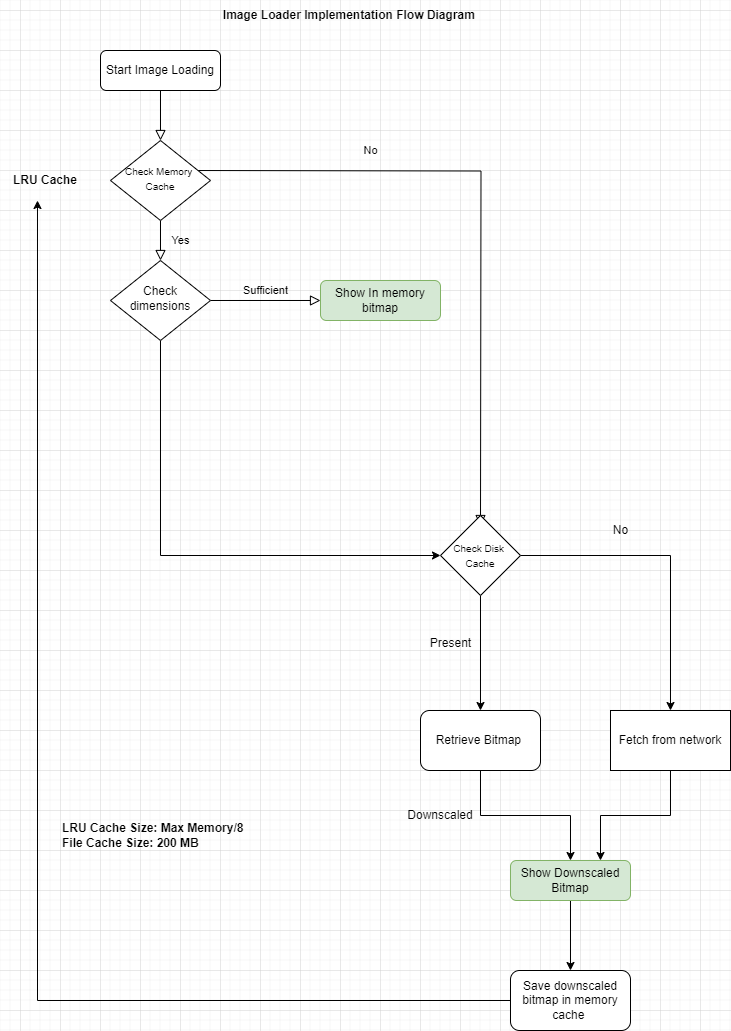

The diagram above was exported from draw.io. Its source (the exported page's mxGraphModel, read from the mxfile embedded in the PNG):
<mxGraphModel dx="1434" dy="778" grid="1" gridSize="10" guides="1" tooltips="1" connect="1" arrows="1" fold="1" page="1" pageScale="1" pageWidth="827" pageHeight="1169" math="0" shadow="0">
  <root>
    <mxCell id="WIyWlLk6GJQsqaUBKTNV-0" />
    <mxCell id="WIyWlLk6GJQsqaUBKTNV-1" parent="WIyWlLk6GJQsqaUBKTNV-0" />
    <mxCell id="WIyWlLk6GJQsqaUBKTNV-2" value="" style="rounded=0;html=1;jettySize=auto;orthogonalLoop=1;fontSize=11;endArrow=block;endFill=0;endSize=8;strokeWidth=1;shadow=0;labelBackgroundColor=none;edgeStyle=orthogonalEdgeStyle;" parent="WIyWlLk6GJQsqaUBKTNV-1" source="WIyWlLk6GJQsqaUBKTNV-3" target="WIyWlLk6GJQsqaUBKTNV-6" edge="1">
      <mxGeometry relative="1" as="geometry" />
    </mxCell>
    <mxCell id="WIyWlLk6GJQsqaUBKTNV-3" value="Start Image Loading" style="rounded=1;whiteSpace=wrap;html=1;fontSize=12;glass=0;strokeWidth=1;shadow=0;" parent="WIyWlLk6GJQsqaUBKTNV-1" vertex="1">
      <mxGeometry x="160" y="80" width="120" height="40" as="geometry" />
    </mxCell>
    <mxCell id="WIyWlLk6GJQsqaUBKTNV-4" value="Yes" style="rounded=0;html=1;jettySize=auto;orthogonalLoop=1;fontSize=11;endArrow=block;endFill=0;endSize=8;strokeWidth=1;shadow=0;labelBackgroundColor=none;edgeStyle=orthogonalEdgeStyle;" parent="WIyWlLk6GJQsqaUBKTNV-1" source="WIyWlLk6GJQsqaUBKTNV-6" target="WIyWlLk6GJQsqaUBKTNV-10" edge="1">
      <mxGeometry y="20" relative="1" as="geometry">
        <mxPoint as="offset" />
      </mxGeometry>
    </mxCell>
    <mxCell id="WIyWlLk6GJQsqaUBKTNV-5" value="No" style="edgeStyle=orthogonalEdgeStyle;rounded=0;html=1;jettySize=auto;orthogonalLoop=1;fontSize=11;endArrow=block;endFill=0;endSize=8;strokeWidth=1;shadow=0;labelBackgroundColor=none;" parent="WIyWlLk6GJQsqaUBKTNV-1" edge="1">
      <mxGeometry x="-0.4419" y="20" relative="1" as="geometry">
        <mxPoint as="offset" />
        <mxPoint x="250" y="200" as="sourcePoint" />
        <mxPoint x="540" y="555" as="targetPoint" />
      </mxGeometry>
    </mxCell>
    <mxCell id="WIyWlLk6GJQsqaUBKTNV-6" value="&lt;font style=&quot;font-size: 10px;&quot;&gt;Check Memory&amp;nbsp;&lt;/font&gt;&lt;div&gt;&lt;font style=&quot;font-size: 10px;&quot;&gt;Cache&lt;/font&gt;&lt;/div&gt;" style="rhombus;whiteSpace=wrap;html=1;shadow=0;fontFamily=Helvetica;fontSize=12;align=center;strokeWidth=1;spacing=6;spacingTop=-4;" parent="WIyWlLk6GJQsqaUBKTNV-1" vertex="1">
      <mxGeometry x="170" y="170" width="100" height="80" as="geometry" />
    </mxCell>
    <mxCell id="WIyWlLk6GJQsqaUBKTNV-9" value="Sufficient" style="edgeStyle=orthogonalEdgeStyle;rounded=0;html=1;jettySize=auto;orthogonalLoop=1;fontSize=11;endArrow=block;endFill=0;endSize=8;strokeWidth=1;shadow=0;labelBackgroundColor=none;" parent="WIyWlLk6GJQsqaUBKTNV-1" source="WIyWlLk6GJQsqaUBKTNV-10" target="WIyWlLk6GJQsqaUBKTNV-12" edge="1">
      <mxGeometry y="10" relative="1" as="geometry">
        <mxPoint as="offset" />
      </mxGeometry>
    </mxCell>
    <mxCell id="C8DDN3osSRVd-Q0PBRb4-4" style="edgeStyle=orthogonalEdgeStyle;rounded=0;orthogonalLoop=1;jettySize=auto;html=1;entryX=0;entryY=0.5;entryDx=0;entryDy=0;" edge="1" parent="WIyWlLk6GJQsqaUBKTNV-1" source="WIyWlLk6GJQsqaUBKTNV-10">
      <mxGeometry relative="1" as="geometry">
        <mxPoint x="500" y="585" as="targetPoint" />
        <Array as="points">
          <mxPoint x="220" y="585" />
        </Array>
      </mxGeometry>
    </mxCell>
    <mxCell id="WIyWlLk6GJQsqaUBKTNV-10" value="Check dimensions" style="rhombus;whiteSpace=wrap;html=1;shadow=0;fontFamily=Helvetica;fontSize=12;align=center;strokeWidth=1;spacing=6;spacingTop=-4;" parent="WIyWlLk6GJQsqaUBKTNV-1" vertex="1">
      <mxGeometry x="170" y="290" width="100" height="80" as="geometry" />
    </mxCell>
    <mxCell id="WIyWlLk6GJQsqaUBKTNV-12" value="Show In memory bitmap" style="rounded=1;whiteSpace=wrap;html=1;fontSize=12;glass=0;strokeWidth=1;shadow=0;fillColor=#d5e8d4;strokeColor=#82b366;" parent="WIyWlLk6GJQsqaUBKTNV-1" vertex="1">
      <mxGeometry x="380" y="310" width="120" height="40" as="geometry" />
    </mxCell>
    <mxCell id="C8DDN3osSRVd-Q0PBRb4-0" value="LRU Cache" style="text;html=1;align=center;verticalAlign=middle;whiteSpace=wrap;rounded=0;fontStyle=1" vertex="1" parent="WIyWlLk6GJQsqaUBKTNV-1">
      <mxGeometry x="60" y="195" width="90" height="30" as="geometry" />
    </mxCell>
    <mxCell id="C8DDN3osSRVd-Q0PBRb4-13" value="" style="edgeStyle=orthogonalEdgeStyle;rounded=0;orthogonalLoop=1;jettySize=auto;html=1;" edge="1" parent="WIyWlLk6GJQsqaUBKTNV-1" source="C8DDN3osSRVd-Q0PBRb4-9">
      <mxGeometry relative="1" as="geometry">
        <mxPoint x="540" y="740" as="targetPoint" />
      </mxGeometry>
    </mxCell>
    <mxCell id="C8DDN3osSRVd-Q0PBRb4-24" value="" style="edgeStyle=orthogonalEdgeStyle;rounded=0;orthogonalLoop=1;jettySize=auto;html=1;" edge="1" parent="WIyWlLk6GJQsqaUBKTNV-1" source="C8DDN3osSRVd-Q0PBRb4-9" target="C8DDN3osSRVd-Q0PBRb4-23">
      <mxGeometry relative="1" as="geometry" />
    </mxCell>
    <mxCell id="C8DDN3osSRVd-Q0PBRb4-9" value="&lt;font style=&quot;font-size: 10px;&quot;&gt;Check Disk&amp;nbsp;&lt;br&gt;Cache&lt;/font&gt;" style="rhombus;whiteSpace=wrap;html=1;" vertex="1" parent="WIyWlLk6GJQsqaUBKTNV-1">
      <mxGeometry x="500" y="545" width="80" height="80" as="geometry" />
    </mxCell>
    <mxCell id="C8DDN3osSRVd-Q0PBRb4-14" value="Present" style="text;html=1;align=center;verticalAlign=middle;resizable=0;points=[];autosize=1;strokeColor=none;fillColor=none;" vertex="1" parent="WIyWlLk6GJQsqaUBKTNV-1">
      <mxGeometry x="480" y="658" width="60" height="30" as="geometry" />
    </mxCell>
    <mxCell id="C8DDN3osSRVd-Q0PBRb4-20" value="" style="edgeStyle=orthogonalEdgeStyle;rounded=0;orthogonalLoop=1;jettySize=auto;html=1;" edge="1" parent="WIyWlLk6GJQsqaUBKTNV-1" source="C8DDN3osSRVd-Q0PBRb4-15" target="C8DDN3osSRVd-Q0PBRb4-19">
      <mxGeometry relative="1" as="geometry" />
    </mxCell>
    <mxCell id="C8DDN3osSRVd-Q0PBRb4-15" value="Show Downscaled Bitmap" style="rounded=1;whiteSpace=wrap;html=1;fontSize=12;glass=0;strokeWidth=1;shadow=0;fillColor=#d5e8d4;strokeColor=#82b366;" vertex="1" parent="WIyWlLk6GJQsqaUBKTNV-1">
      <mxGeometry x="570" y="890" width="120" height="40" as="geometry" />
    </mxCell>
    <mxCell id="C8DDN3osSRVd-Q0PBRb4-17" value="" style="edgeStyle=orthogonalEdgeStyle;rounded=0;orthogonalLoop=1;jettySize=auto;html=1;" edge="1" parent="WIyWlLk6GJQsqaUBKTNV-1" source="C8DDN3osSRVd-Q0PBRb4-16" target="C8DDN3osSRVd-Q0PBRb4-15">
      <mxGeometry relative="1" as="geometry" />
    </mxCell>
    <mxCell id="C8DDN3osSRVd-Q0PBRb4-16" value="Retrieve Bitmap&amp;nbsp;" style="rounded=1;whiteSpace=wrap;html=1;" vertex="1" parent="WIyWlLk6GJQsqaUBKTNV-1">
      <mxGeometry x="480" y="740" width="120" height="60" as="geometry" />
    </mxCell>
    <mxCell id="C8DDN3osSRVd-Q0PBRb4-18" value="Downscaled" style="text;html=1;align=center;verticalAlign=middle;whiteSpace=wrap;rounded=0;" vertex="1" parent="WIyWlLk6GJQsqaUBKTNV-1">
      <mxGeometry x="470" y="830" width="60" height="30" as="geometry" />
    </mxCell>
    <mxCell id="C8DDN3osSRVd-Q0PBRb4-19" value="Save downscaled bitmap in memory cache&amp;nbsp;" style="whiteSpace=wrap;html=1;rounded=1;glass=0;strokeWidth=1;shadow=0;" vertex="1" parent="WIyWlLk6GJQsqaUBKTNV-1">
      <mxGeometry x="570" y="1000" width="120" height="60" as="geometry" />
    </mxCell>
    <mxCell id="C8DDN3osSRVd-Q0PBRb4-30" style="edgeStyle=orthogonalEdgeStyle;rounded=0;orthogonalLoop=1;jettySize=auto;html=1;entryX=0.75;entryY=0;entryDx=0;entryDy=0;" edge="1" parent="WIyWlLk6GJQsqaUBKTNV-1" source="C8DDN3osSRVd-Q0PBRb4-23" target="C8DDN3osSRVd-Q0PBRb4-15">
      <mxGeometry relative="1" as="geometry" />
    </mxCell>
    <mxCell id="C8DDN3osSRVd-Q0PBRb4-23" value="Fetch from network" style="whiteSpace=wrap;html=1;" vertex="1" parent="WIyWlLk6GJQsqaUBKTNV-1">
      <mxGeometry x="670" y="740" width="120" height="60" as="geometry" />
    </mxCell>
    <mxCell id="C8DDN3osSRVd-Q0PBRb4-25" value="No" style="text;html=1;align=center;verticalAlign=middle;resizable=0;points=[];autosize=1;strokeColor=none;fillColor=none;" vertex="1" parent="WIyWlLk6GJQsqaUBKTNV-1">
      <mxGeometry x="660" y="545" width="40" height="30" as="geometry" />
    </mxCell>
    <mxCell id="C8DDN3osSRVd-Q0PBRb4-31" value="&lt;b&gt;LRU Cache Size: Max Memory/8&lt;/b&gt;&lt;div&gt;&lt;b&gt;File Cache Size: 200 MB&lt;/b&gt;&lt;/div&gt;" style="text;html=1;align=left;verticalAlign=middle;whiteSpace=wrap;rounded=0;" vertex="1" parent="WIyWlLk6GJQsqaUBKTNV-1">
      <mxGeometry x="120" y="850" width="220" height="30" as="geometry" />
    </mxCell>
    <mxCell id="C8DDN3osSRVd-Q0PBRb4-34" value="Image Loader Implementation Flow Diagram&amp;nbsp;" style="text;html=1;align=center;verticalAlign=middle;resizable=0;points=[];autosize=1;strokeColor=none;fillColor=none;fontStyle=1" vertex="1" parent="WIyWlLk6GJQsqaUBKTNV-1">
      <mxGeometry x="280" y="30" width="260" height="30" as="geometry" />
    </mxCell>
    <mxCell id="C8DDN3osSRVd-Q0PBRb4-35" style="edgeStyle=orthogonalEdgeStyle;rounded=0;orthogonalLoop=1;jettySize=auto;html=1;entryX=0.411;entryY=1.167;entryDx=0;entryDy=0;entryPerimeter=0;" edge="1" parent="WIyWlLk6GJQsqaUBKTNV-1" source="C8DDN3osSRVd-Q0PBRb4-19" target="C8DDN3osSRVd-Q0PBRb4-0">
      <mxGeometry relative="1" as="geometry" />
    </mxCell>
  </root>
</mxGraphModel>